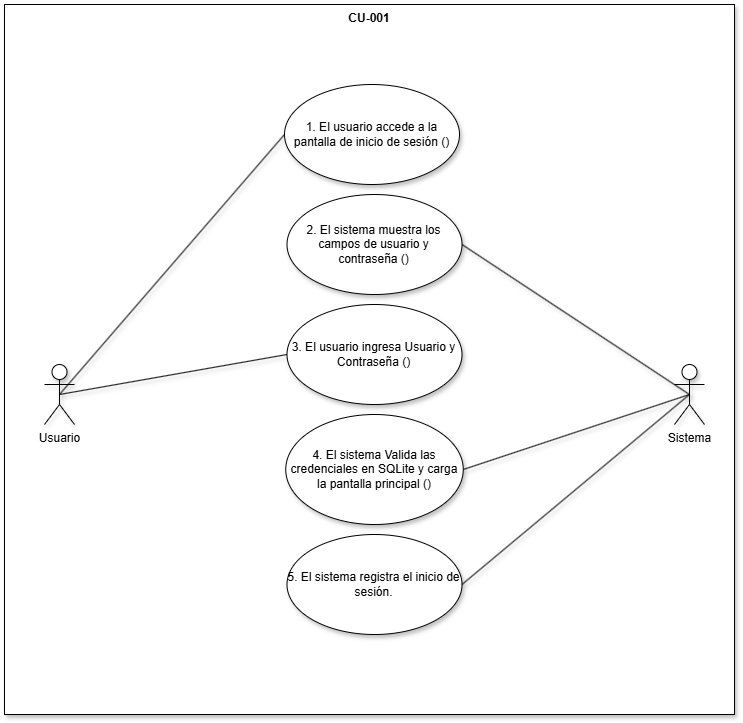

The diagram above was exported from draw.io. Its source (the exported page's mxGraphModel, read from the mxfile embedded in the PNG):
<mxGraphModel dx="1347" dy="1152" grid="1" gridSize="10" guides="1" tooltips="1" connect="1" arrows="1" fold="1" page="0" pageScale="1" pageWidth="827" pageHeight="1169" math="0" shadow="0">
  <root>
    <mxCell id="0" />
    <mxCell id="1" parent="0" />
    <mxCell id="Wc9LCMJq9DBal73t0iUm-4" parent="1" style="shape=rect;html=1;verticalAlign=top;fontStyle=1;whiteSpace=wrap;align=center;shadow=1;" value="CU-001" vertex="1">
      <mxGeometry height="710" width="730" x="40" y="-120" as="geometry" />
    </mxCell>
    <mxCell id="Wc9LCMJq9DBal73t0iUm-1" parent="1" style="shape=umlActor;verticalLabelPosition=bottom;verticalAlign=top;html=1;outlineConnect=0;shadow=1;" value="Usuario" vertex="1">
      <mxGeometry height="60" width="30" x="80" y="240" as="geometry" />
    </mxCell>
    <mxCell id="Wc9LCMJq9DBal73t0iUm-2" parent="1" style="ellipse;whiteSpace=wrap;html=1;shadow=1;" value="1. El usuario accede a la pantalla de inicio de sesión ()" vertex="1">
      <mxGeometry height="100" width="175" x="320" y="-40" as="geometry" />
    </mxCell>
    <mxCell id="Wc9LCMJq9DBal73t0iUm-3" edge="1" parent="1" source="Wc9LCMJq9DBal73t0iUm-2" style="edgeStyle=none;html=1;endArrow=none;verticalAlign=bottom;rounded=0;shadow=1;exitX=0;exitY=0.5;exitDx=0;exitDy=0;entryX=0.5;entryY=0.5;entryDx=0;entryDy=0;entryPerimeter=0;" target="Wc9LCMJq9DBal73t0iUm-1" value="">
      <mxGeometry relative="1" width="160" as="geometry">
        <mxPoint x="370" y="157.88000000000002" as="sourcePoint" />
        <mxPoint x="120" y="50.00264150943397" as="targetPoint" />
      </mxGeometry>
    </mxCell>
    <mxCell id="Wc9LCMJq9DBal73t0iUm-5" parent="1" style="shape=umlActor;verticalLabelPosition=bottom;verticalAlign=top;html=1;outlineConnect=0;shadow=1;" value="Sistema" vertex="1">
      <mxGeometry height="60" width="30" x="710" y="240" as="geometry" />
    </mxCell>
    <mxCell id="Wc9LCMJq9DBal73t0iUm-12" edge="1" parent="1" source="eFF8jEbRPperjxPwXPln-2" style="edgeStyle=none;html=1;endArrow=none;verticalAlign=bottom;rounded=0;shadow=1;exitX=0;exitY=0.5;exitDx=0;exitDy=0;entryX=0.5;entryY=0.5;entryDx=0;entryDy=0;entryPerimeter=0;" target="Wc9LCMJq9DBal73t0iUm-1" value="">
      <mxGeometry relative="1" width="160" as="geometry">
        <mxPoint x="325" y="215" as="sourcePoint" />
        <mxPoint x="120" y="75.65" as="targetPoint" />
      </mxGeometry>
    </mxCell>
    <mxCell id="Wc9LCMJq9DBal73t0iUm-13" edge="1" parent="1" source="Wc9LCMJq9DBal73t0iUm-5" style="edgeStyle=none;html=1;endArrow=none;verticalAlign=bottom;rounded=0;shadow=1;entryX=1;entryY=0.5;entryDx=0;entryDy=0;exitX=0.5;exitY=0.5;exitDx=0;exitDy=0;exitPerimeter=0;" target="eFF8jEbRPperjxPwXPln-1" value="">
      <mxGeometry relative="1" width="160" as="geometry">
        <mxPoint x="750" y="264.3478260869565" as="sourcePoint" />
        <mxPoint x="465" y="135" as="targetPoint" />
      </mxGeometry>
    </mxCell>
    <mxCell id="Wc9LCMJq9DBal73t0iUm-19" edge="1" parent="1" source="Wc9LCMJq9DBal73t0iUm-5" style="edgeStyle=none;html=1;endArrow=none;verticalAlign=bottom;rounded=0;shadow=1;entryX=1;entryY=0.5;entryDx=0;entryDy=0;exitX=0.5;exitY=0.5;exitDx=0;exitDy=0;exitPerimeter=0;" target="eFF8jEbRPperjxPwXPln-3" value="">
      <mxGeometry relative="1" width="160" as="geometry">
        <mxPoint x="675" y="170" as="sourcePoint" />
        <mxPoint x="465" y="375" as="targetPoint" />
      </mxGeometry>
    </mxCell>
    <mxCell id="eFF8jEbRPperjxPwXPln-1" parent="1" style="ellipse;whiteSpace=wrap;html=1;shadow=1;" value="2. El sistema muestra los campos de usuario y contraseña ()" vertex="1">
      <mxGeometry height="100" width="175" x="322.5" y="70" as="geometry" />
    </mxCell>
    <mxCell id="eFF8jEbRPperjxPwXPln-2" parent="1" style="ellipse;whiteSpace=wrap;html=1;shadow=1;" value="3. El usuario ingresa Usuario y Contraseña ()" vertex="1">
      <mxGeometry height="100" width="175" x="322.5" y="180" as="geometry" />
    </mxCell>
    <mxCell id="eFF8jEbRPperjxPwXPln-3" parent="1" style="ellipse;whiteSpace=wrap;html=1;shadow=1;" value="4. El sistema Valida las credenciales en SQLite y carga la pantalla principal ()" vertex="1">
      <mxGeometry height="110" width="177.5" x="321.25" y="290" as="geometry" />
    </mxCell>
    <mxCell id="eFF8jEbRPperjxPwXPln-4" parent="1" style="ellipse;whiteSpace=wrap;html=1;shadow=1;" value="5. El sistema registra el inicio de sesión." vertex="1">
      <mxGeometry height="100" width="175" x="322.5" y="410" as="geometry" />
    </mxCell>
    <mxCell id="i9G6WFZJ2NndHEUlu3ia-1" edge="1" parent="1" source="Wc9LCMJq9DBal73t0iUm-5" style="edgeStyle=none;html=1;endArrow=none;verticalAlign=bottom;rounded=0;shadow=1;entryX=1;entryY=0.5;entryDx=0;entryDy=0;exitX=0.5;exitY=0.5;exitDx=0;exitDy=0;exitPerimeter=0;" target="eFF8jEbRPperjxPwXPln-4" value="">
      <mxGeometry relative="1" width="160" as="geometry">
        <mxPoint x="888" y="640" as="sourcePoint" />
        <mxPoint x="660" y="450" as="targetPoint" />
      </mxGeometry>
    </mxCell>
  </root>
</mxGraphModel>